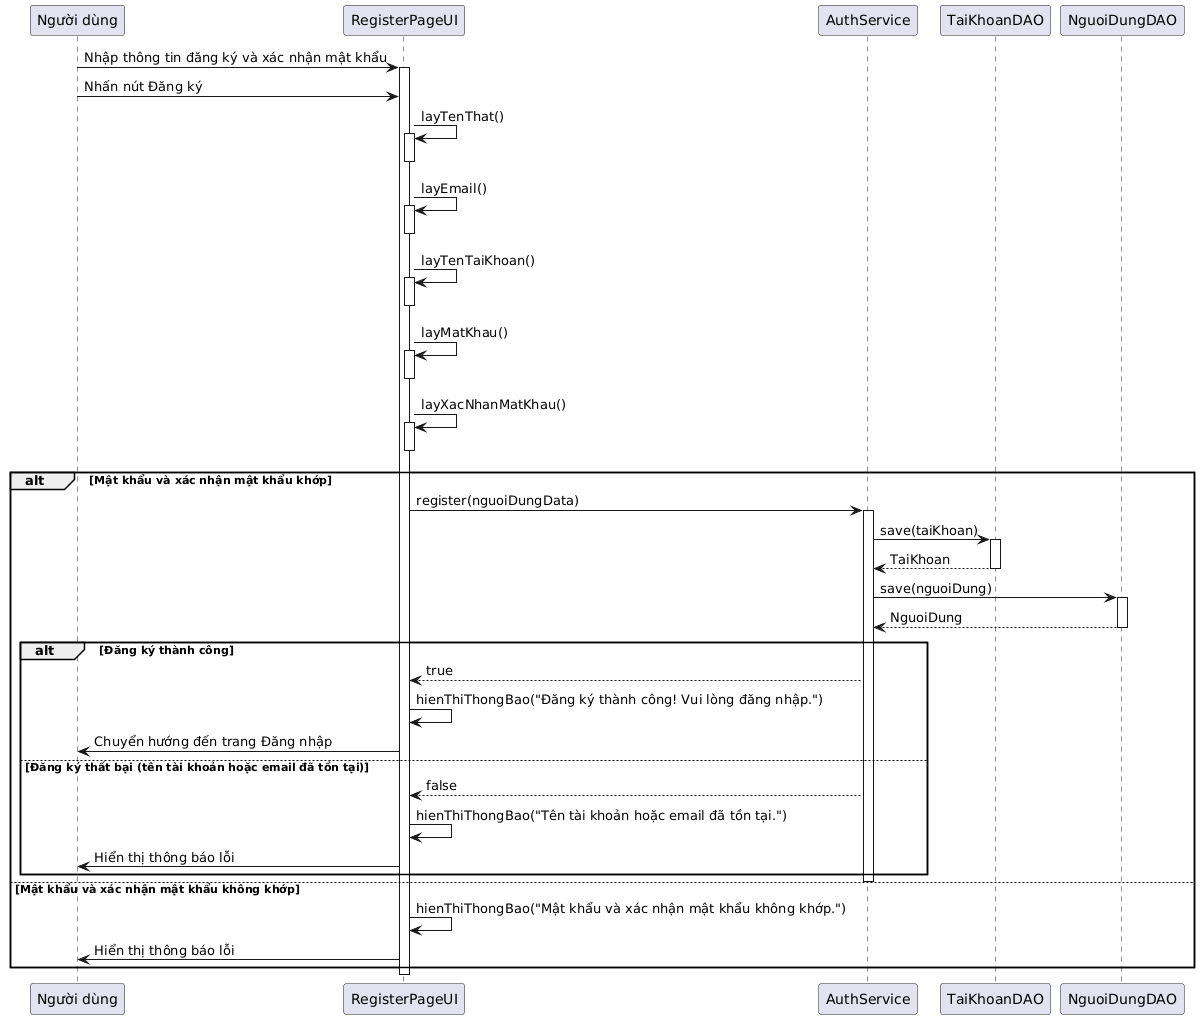

The diagram above was rendered by PlantUML. Its source (embedded in the PNG):
@startuml
participant "Người dùng" as User
participant "RegisterPageUI" as RegisterPageUI
participant "AuthService" as AuthService
participant "TaiKhoanDAO" as TaiKhoanDAO
participant "NguoiDungDAO" as NguoiDungDAO

User -> RegisterPageUI: Nhập thông tin đăng ký và xác nhận mật khẩu
activate RegisterPageUI

User -> RegisterPageUI: Nhấn nút Đăng ký

RegisterPageUI -> RegisterPageUI: layTenThat()
activate RegisterPageUI
deactivate RegisterPageUI

RegisterPageUI -> RegisterPageUI: layEmail()
activate RegisterPageUI
deactivate RegisterPageUI

RegisterPageUI -> RegisterPageUI: layTenTaiKhoan()
activate RegisterPageUI
deactivate RegisterPageUI

RegisterPageUI -> RegisterPageUI: layMatKhau()
activate RegisterPageUI
deactivate RegisterPageUI

RegisterPageUI -> RegisterPageUI: layXacNhanMatKhau()
activate RegisterPageUI
deactivate RegisterPageUI

alt Mật khẩu và xác nhận mật khẩu khớp
  RegisterPageUI -> AuthService: register(nguoiDungData)
  activate AuthService

  AuthService -> TaiKhoanDAO: save(taiKhoan)
  activate TaiKhoanDAO
  TaiKhoanDAO --> AuthService: TaiKhoan
  deactivate TaiKhoanDAO

  AuthService -> NguoiDungDAO: save(nguoiDung)
  activate NguoiDungDAO
  NguoiDungDAO --> AuthService: NguoiDung
  deactivate NguoiDungDAO

  alt Đăng ký thành công
    AuthService --> RegisterPageUI: true
    RegisterPageUI -> RegisterPageUI: hienThiThongBao("Đăng ký thành công! Vui lòng đăng nhập.")
    RegisterPageUI -> User: Chuyển hướng đến trang Đăng nhập
  else Đăng ký thất bại (tên tài khoản hoặc email đã tồn tại)
    AuthService --> RegisterPageUI: false
    RegisterPageUI -> RegisterPageUI: hienThiThongBao("Tên tài khoản hoặc email đã tồn tại.")
    RegisterPageUI -> User: Hiển thị thông báo lỗi
  end

  deactivate AuthService
else Mật khẩu và xác nhận mật khẩu không khớp
  RegisterPageUI -> RegisterPageUI: hienThiThongBao("Mật khẩu và xác nhận mật khẩu không khớp.")
  RegisterPageUI -> User: Hiển thị thông báo lỗi
end

deactivate RegisterPageUI
@enduml